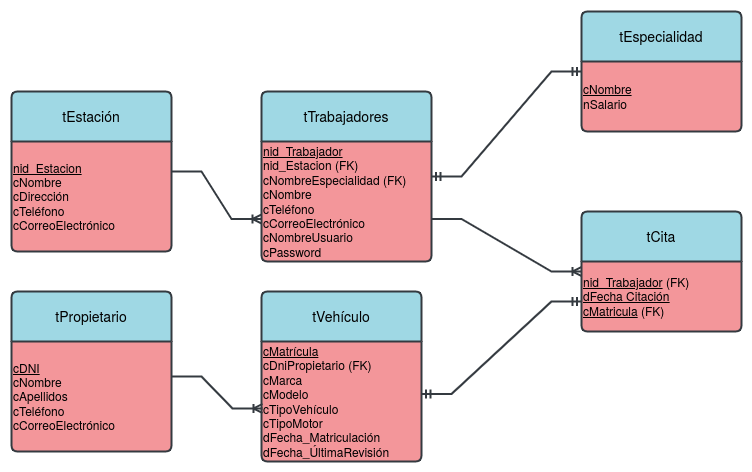

The diagram above was exported from draw.io. Its source (the exported page's mxGraphModel, read from the mxfile embedded in the PNG):
<mxGraphModel dx="1434" dy="1941" grid="1" gridSize="10" guides="1" tooltips="1" connect="1" arrows="1" fold="1" page="1" pageScale="1" pageWidth="850" pageHeight="1100" math="0" shadow="0" extFonts="Permanent Marker^https://fonts.googleapis.com/css?family=Permanent+Marker">
  <root>
    <mxCell id="0" />
    <mxCell id="1" parent="0" />
    <mxCell id="BdEsYq8qDIptuaNuzMh2-1" value="tEstación" style="swimlane;childLayout=stackLayout;horizontal=1;startSize=50;horizontalStack=0;rounded=1;fontSize=14;fontStyle=0;strokeWidth=2;resizeParent=0;resizeLast=1;shadow=0;dashed=0;align=center;arcSize=4;whiteSpace=wrap;html=1;fillColor=#9fd8e4;strokeColor=#343a40;swimlaneFillColor=#f3969a;" parent="1" vertex="1">
      <mxGeometry x="30" width="160" height="160" as="geometry" />
    </mxCell>
    <mxCell id="3DfJ8T1us6RjxqaNL7vO-3" value="&lt;u&gt;nid_Estacion&lt;/u&gt;&lt;br&gt;cNombre&lt;br&gt;cDirección&lt;br&gt;cTeléfono&lt;br&gt;cCorreoElectrónico" style="text;html=1;align=left;verticalAlign=middle;resizable=0;points=[];autosize=1;strokeColor=none;fillColor=none;" parent="BdEsYq8qDIptuaNuzMh2-1" vertex="1">
      <mxGeometry y="50" width="160" height="110" as="geometry" />
    </mxCell>
    <mxCell id="BdEsYq8qDIptuaNuzMh2-3" value="tCita" style="swimlane;childLayout=stackLayout;horizontal=1;startSize=50;horizontalStack=0;rounded=1;fontSize=14;fontStyle=0;strokeWidth=2;resizeParent=0;resizeLast=1;shadow=0;dashed=0;align=center;arcSize=4;whiteSpace=wrap;html=1;fillColor=#9fd8e4;strokeColor=#343A40;swimlaneFillColor=#f3969a;" parent="1" vertex="1">
      <mxGeometry x="600" y="120" width="160" height="120" as="geometry" />
    </mxCell>
    <mxCell id="3DfJ8T1us6RjxqaNL7vO-6" value="&lt;u&gt;nid_Trabajador&lt;/u&gt; (FK)&lt;br&gt;&lt;div style=&quot;text-decoration-line: underline;&quot;&gt;&lt;u style=&quot;background-color: initial;&quot;&gt;dFecha Citación&lt;/u&gt;&lt;/div&gt;&lt;div style=&quot;&quot;&gt;&lt;u style=&quot;text-decoration-line: underline; background-color: initial;&quot;&gt;cMatricula&lt;/u&gt;&lt;span style=&quot;background-color: initial;&quot;&gt; &lt;/span&gt;&lt;span style=&quot;background-color: initial;&quot;&gt;(FK)&lt;/span&gt;&lt;/div&gt;" style="text;html=1;align=left;verticalAlign=middle;resizable=0;points=[];autosize=1;strokeColor=none;fillColor=none;" parent="BdEsYq8qDIptuaNuzMh2-3" vertex="1">
      <mxGeometry y="50" width="160" height="70" as="geometry" />
    </mxCell>
    <mxCell id="BdEsYq8qDIptuaNuzMh2-5" value="tEspecialidad" style="swimlane;childLayout=stackLayout;horizontal=1;startSize=50;horizontalStack=0;rounded=1;fontSize=14;fontStyle=0;strokeWidth=2;resizeParent=0;resizeLast=1;shadow=0;dashed=0;align=center;arcSize=4;whiteSpace=wrap;html=1;fillColor=#9fd8e4;swimlaneFillColor=#F3969A;strokeColor=#343A40;" parent="1" vertex="1">
      <mxGeometry x="600" y="-80" width="160" height="120" as="geometry" />
    </mxCell>
    <mxCell id="3DfJ8T1us6RjxqaNL7vO-5" value="&lt;u&gt;cNombre&lt;/u&gt;&lt;br&gt;nSalario" style="text;html=1;align=left;verticalAlign=middle;resizable=0;points=[];autosize=1;fillColor=none;" parent="BdEsYq8qDIptuaNuzMh2-5" vertex="1">
      <mxGeometry y="50" width="160" height="70" as="geometry" />
    </mxCell>
    <mxCell id="BdEsYq8qDIptuaNuzMh2-7" value="tPropietario" style="swimlane;childLayout=stackLayout;horizontal=1;startSize=50;horizontalStack=0;rounded=1;fontSize=14;fontStyle=0;strokeWidth=2;resizeParent=0;resizeLast=1;shadow=0;dashed=0;align=center;arcSize=4;whiteSpace=wrap;html=1;fillColor=#9fd8e4;strokeColor=#343a40;swimlaneFillColor=#F3969A;" parent="1" vertex="1">
      <mxGeometry x="30" y="200" width="160" height="160" as="geometry" />
    </mxCell>
    <mxCell id="3DfJ8T1us6RjxqaNL7vO-8" value="&lt;u&gt;cDNI&lt;/u&gt;&lt;br&gt;cNombre&lt;br&gt;cApellidos&lt;br&gt;cTeléfono&lt;br&gt;cCorreoElectrónico" style="text;html=1;align=left;verticalAlign=middle;resizable=0;points=[];autosize=1;strokeColor=none;fillColor=none;" parent="BdEsYq8qDIptuaNuzMh2-7" vertex="1">
      <mxGeometry y="50" width="160" height="110" as="geometry" />
    </mxCell>
    <mxCell id="BdEsYq8qDIptuaNuzMh2-9" value="tVehículo" style="swimlane;childLayout=stackLayout;horizontal=1;startSize=50;horizontalStack=0;rounded=1;fontSize=14;fontStyle=0;strokeWidth=2;resizeParent=0;resizeLast=1;shadow=0;dashed=0;align=center;arcSize=4;whiteSpace=wrap;html=1;fillColor=#9fd8e4;strokeColor=#343a40;swimlaneFillColor=#F3969A;" parent="1" vertex="1">
      <mxGeometry x="280" y="200" width="160" height="170" as="geometry" />
    </mxCell>
    <mxCell id="3DfJ8T1us6RjxqaNL7vO-7" value="&lt;u&gt;cMatrícula&lt;br&gt;&lt;/u&gt;cDniPropietario (FK)&lt;br&gt;cMarca&lt;br&gt;cModelo&lt;br&gt;cTipoVehículo&lt;br&gt;cTipoMotor&lt;br&gt;dFecha_Matriculación&lt;br&gt;dFecha_ÚltimaRevisión" style="text;html=1;align=left;verticalAlign=middle;resizable=0;points=[];autosize=1;strokeColor=none;fillColor=none;" parent="BdEsYq8qDIptuaNuzMh2-9" vertex="1">
      <mxGeometry y="50" width="160" height="120" as="geometry" />
    </mxCell>
    <mxCell id="BdEsYq8qDIptuaNuzMh2-11" value="tTrabajadores" style="swimlane;childLayout=stackLayout;horizontal=1;startSize=50;horizontalStack=0;rounded=1;fontSize=14;fontStyle=0;strokeWidth=2;resizeParent=0;resizeLast=1;shadow=0;dashed=0;align=center;arcSize=4;whiteSpace=wrap;html=1;fillColor=#9fd8e4;strokeColor=#343a40;swimlaneFillColor=#F3969A;" parent="1" vertex="1">
      <mxGeometry x="280" width="170" height="170" as="geometry" />
    </mxCell>
    <mxCell id="3DfJ8T1us6RjxqaNL7vO-4" value="&lt;u&gt;nid_Trabajador&lt;br&gt;&lt;/u&gt;nid_Estacion (FK)&lt;br&gt;cNombreEspecialidad (FK)&lt;br&gt;cNombre&lt;br&gt;cTeléfono&lt;br&gt;cCorreoElectrónico&lt;br&gt;cNombreUsuario&lt;br&gt;cPassword" style="text;html=1;align=left;verticalAlign=middle;resizable=0;points=[];autosize=1;strokeColor=none;fillColor=none;" parent="BdEsYq8qDIptuaNuzMh2-11" vertex="1">
      <mxGeometry y="50" width="170" height="120" as="geometry" />
    </mxCell>
    <mxCell id="BdEsYq8qDIptuaNuzMh2-14" value="" style="edgeStyle=entityRelationEdgeStyle;fontSize=12;html=1;endArrow=ERoneToMany;rounded=0;strokeWidth=2;entryX=0;entryY=0.75;entryDx=0;entryDy=0;strokeColor=#343a40;" parent="1" target="BdEsYq8qDIptuaNuzMh2-11" edge="1">
      <mxGeometry width="100" height="100" relative="1" as="geometry">
        <mxPoint x="190" y="80" as="sourcePoint" />
        <mxPoint x="280" y="90" as="targetPoint" />
      </mxGeometry>
    </mxCell>
    <mxCell id="BdEsYq8qDIptuaNuzMh2-98" value="" style="edgeStyle=entityRelationEdgeStyle;fontSize=12;html=1;endArrow=ERoneToMany;rounded=0;entryX=0;entryY=0.5;entryDx=0;entryDy=0;exitX=1;exitY=0.75;exitDx=0;exitDy=0;strokeWidth=2;strokeColor=#343a40;" parent="1" source="BdEsYq8qDIptuaNuzMh2-11" target="BdEsYq8qDIptuaNuzMh2-3" edge="1">
      <mxGeometry width="100" height="100" relative="1" as="geometry">
        <mxPoint x="420" y="500" as="sourcePoint" />
        <mxPoint x="520" y="400" as="targetPoint" />
      </mxGeometry>
    </mxCell>
    <mxCell id="BdEsYq8qDIptuaNuzMh2-99" value="" style="edgeStyle=entityRelationEdgeStyle;fontSize=12;html=1;endArrow=ERmandOne;startArrow=ERmandOne;rounded=0;entryX=0;entryY=0.5;entryDx=0;entryDy=0;exitX=1;exitY=0.5;exitDx=0;exitDy=0;strokeWidth=2;strokeColor=#343a40;" parent="1" source="BdEsYq8qDIptuaNuzMh2-11" target="BdEsYq8qDIptuaNuzMh2-5" edge="1">
      <mxGeometry width="100" height="100" relative="1" as="geometry">
        <mxPoint x="460" y="110" as="sourcePoint" />
        <mxPoint x="600" y="-70" as="targetPoint" />
      </mxGeometry>
    </mxCell>
    <mxCell id="BdEsYq8qDIptuaNuzMh2-100" value="" style="edgeStyle=entityRelationEdgeStyle;fontSize=12;html=1;endArrow=ERmandOne;startArrow=ERmandOne;rounded=0;entryX=0;entryY=0;entryDx=0;entryDy=0;exitX=1;exitY=0.75;exitDx=0;exitDy=0;strokeWidth=2;strokeColor=#343a40;" parent="1" edge="1">
      <mxGeometry width="100" height="100" relative="1" as="geometry">
        <mxPoint x="440" y="302.5" as="sourcePoint" />
        <mxPoint x="600" y="210" as="targetPoint" />
      </mxGeometry>
    </mxCell>
    <mxCell id="BdEsYq8qDIptuaNuzMh2-101" value="" style="edgeStyle=entityRelationEdgeStyle;fontSize=12;html=1;endArrow=ERoneToMany;rounded=0;exitX=1;exitY=0.5;exitDx=0;exitDy=0;entryX=0.006;entryY=0.558;entryDx=0;entryDy=0;strokeWidth=2;strokeColor=#343a40;entryPerimeter=0;" parent="1" target="3DfJ8T1us6RjxqaNL7vO-7" edge="1">
      <mxGeometry width="100" height="100" relative="1" as="geometry">
        <mxPoint x="190" y="285" as="sourcePoint" />
        <mxPoint x="280" y="285" as="targetPoint" />
      </mxGeometry>
    </mxCell>
  </root>
</mxGraphModel>